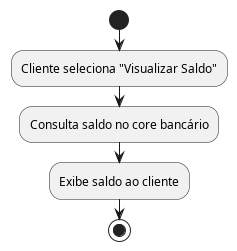

The diagram above was rendered by PlantUML. Its source (embedded in the PNG):
@startuml Saldo
start
:Cliente seleciona "Visualizar Saldo";
:Consulta saldo no core bancário;
:Exibe saldo ao cliente;
stop
@enduml